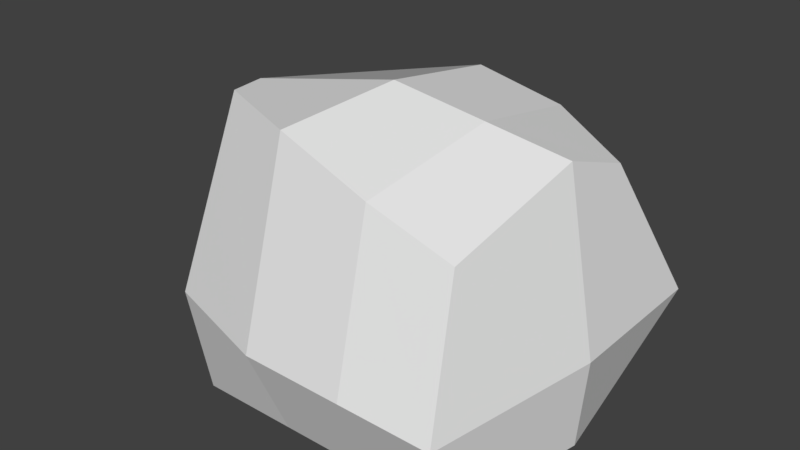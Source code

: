 # Source: kamien1.blend  (saved by Blender 2.79.0; exported with 4.5.12 LTS)
import bpy
from mathutils import Matrix  # noqa: F401  (used for matrix-valued properties, if any)

bpy.ops.wm.read_factory_settings(use_empty=True)
scene = bpy.context.scene
scene.name = 'Scene'

# ---- collections
col_collection_1 = bpy.data.collections.new('Collection 1'); scene.collection.children.link(col_collection_1)

# ---- materials (node trees are filled in below, after node groups)
mat_material_001 = bpy.data.materials.new('Material.001')
mat_material_001.alpha_threshold = 0.0
mat_material_001.use_transparent_shadow = False
mat_material_001.roughness = 0.5

# ---- material node trees

# ---- world
world_world = bpy.data.worlds.new('World'); scene.world = world_world
world_world.color = (0.05088, 0.05088, 0.05088)
world_world.use_sun_shadow = False
world_world.sun_shadow_jitter_overblur = 0.0
world_world.cycles.sampling_method = 'MANUAL'

# ---- meshes
me_cube_003 = bpy.data.meshes.new('Cube.003')
me_cube_003.from_pydata([(1.0, 1.0, -0.01002), (1.0, -1.0, -0.01002), (-1.0, -1.0, -0.01002), (-1.0, 1.0, -0.01002), (0.8731, 0.8389, 1.516), (0.8456, -0.8231, 1.481), (-1.071, -0.569, 1.938), (-1.088, 0.5742, 1.526), (1.245, 1.099, 0.6339), (1.027, -1.245, 0.6066), (-1.016, -1.142, 0.7733), (-0.9659, 1.159, 0.4691), (1.188, -5.96e-08, -0.01002), (-1.716, 2.98e-07, -0.01002), (0.9505, 0.1186, 1.795), (-1.305, -0.1282, 1.84), (-1.725, 2.384e-07, 0.6248), (1.245, -2.384e-07, 0.6248), (-0.2942, 1.309, -0.01002), (-0.2942, -1.0, -0.01002), (-0.3291, 0.9982, 1.852), (-0.2942, -0.9361, 1.99), (-0.3663, 1.245, 0.6248), (-0.3663, -1.245, 0.6248), (-0.172, -0.1037, 2.082), (-0.2942, 1.718e-07, -0.01002), (0.4178, 0.01312, 1.931), (0.3858, 1.189, -0.01002), (0.3858, -1.0, -0.01002), (0.3172, 0.9992, 1.72), (0.3047, -0.907, 1.723), (0.4804, 1.259, 0.6296), (0.3655, -1.245, 0.6152), (0.3858, 5.022e-08, -0.01002)], [], [(25, 19, 2, 13), (24, 15, 6, 21), (17, 14, 5, 9), (23, 21, 6, 10), (16, 15, 7, 11), (22, 18, 3, 11), (20, 22, 11, 7), (13, 16, 11, 3), (19, 23, 10, 2), (12, 17, 9, 1), (0, 8, 17, 12), (2, 10, 16, 13), (10, 6, 15, 16), (8, 4, 14, 17), (20, 7, 15, 24), (18, 25, 13, 3), (27, 33, 25, 18), (29, 20, 24, 26), (28, 32, 23, 19), (29, 31, 22, 20), (31, 27, 18, 22), (32, 30, 21, 23), (26, 24, 21, 30), (33, 28, 19, 25), (12, 1, 28, 33), (14, 26, 30, 5), (9, 5, 30, 32), (8, 0, 27, 31), (4, 8, 31, 29), (1, 9, 32, 28), (4, 29, 26, 14), (0, 12, 33, 27)])
me_cube_003.polygons.foreach_set('use_smooth', [True] * 32)
_k = set([(0, 8), (0, 12), (0, 27), (1, 9), (1, 12), (1, 28), (2, 10), (2, 13), (2, 19), (3, 11), (3, 13), (3, 18), (4, 8), (4, 14), (4, 29), (5, 9), (5, 14), (5, 30), (6, 10), (6, 15), (6, 21), (7, 11), (7, 15), (7, 20), (8, 17), (8, 31), (9, 17), (9, 32), (10, 16), (10, 23), (11, 16), (11, 22), (12, 17), (13, 16), (14, 17), (14, 26), (15, 16), (15, 24), (18, 22), (18, 27), (19, 23), (19, 28), (20, 22), (20, 24), (20, 29), (21, 23), (21, 24), (21, 30), (22, 31), (23, 32), (24, 26), (26, 29), (26, 30), (27, 31), (29, 31), (30, 32)])
me_cube_003.attributes.new('sharp_edge', 'BOOLEAN', 'EDGE').data.foreach_set('value', [ (min(e.vertices), max(e.vertices)) in _k for e in me_cube_003.edges])
me_cube_003.materials.append(mat_material_001)
me_cube_003.use_remesh_preserve_volume = False
me_cube_003.use_remesh_preserve_attributes = False
me_cube_003.use_mirror_vertex_groups = False
me_cube_003.update()
me_cube_003.normals_split_custom_set([tuple(v) for v in zip(*[iter([-1.781e-10, 0.0, -1.0, 4.378e-10, 0.0, -1.0, 8.755e-10, 0.0, -1.0, -3.562e-10, 0.0, -1.0, -0.1537, -0.008345, 0.9881, -0.1537, -0.008345, 0.9881, -0.1537, -0.008345, 0.9881, -0.1537, -0.008345, 0.9881, 0.9464, -0.1806, 0.2678, 0.9464, -0.1806, 0.2678, 0.9464, -0.1806, 0.2678, 0.9464, -0.1806, 0.2678, -0.2777, -0.9066, 0.3177, -0.2777, -0.9066, 0.3177, -0.2777, -0.9066, 0.3177, -0.2777, -0.9066, 0.3177, -0.825, 0.4993, 0.2648, -0.825, 0.4993, 0.2648, -0.825, 0.4993, 0.2648, -0.825, 0.4993, 0.2648, -0.2785, 0.9561, -0.09108, -0.2785, 0.9561, -0.09108, -0.2785, 0.9561, -0.09108, -0.2785, 0.9561, -0.09108, -0.4257, 0.8552, 0.2957, -0.4257, 0.8552, 0.2957, -0.4257, 0.8552, 0.2957, -0.4257, 0.8552, 0.2957, -0.8263, 0.5598, -0.06144, -0.8263, 0.5598, -0.06144, -0.8263, 0.5598, -0.06144, -0.8263, 0.5598, -0.06144, -0.1025, -0.9581, -0.2675, -0.1025, -0.9581, -0.2675, -0.1025, -0.9581, -0.2675, -0.1025, -0.9581, -0.2675, 0.9792, -0.1763, -0.1003, 0.9792, -0.1763, -0.1003, 0.9792, -0.1763, -0.1003, 0.9792, -0.1763, -0.1003, 0.9679, 0.08748, -0.2358, 0.9679, 0.08748, -0.2358, 0.9679, 0.08748, -0.2358, 0.9679, 0.08748, -0.2358, -0.8283, -0.5559, -0.06987, -0.8283, -0.5559, -0.06987, -0.8283, -0.5559, -0.06987, -0.8283, -0.5559, -0.06987, -0.8526, -0.4743, 0.2192, -0.8526, -0.4743, 0.2192, -0.8526, -0.4743, 0.2192, -0.8526, -0.4743, 0.2192, 0.9458, 0.08663, 0.3131, 0.9458, 0.08663, 0.3131, 0.9458, 0.08663, 0.3131, 0.9458, 0.08663, 0.3131, -0.3367, 0.2817, 0.8985, -0.3367, 0.2817, 0.8985, -0.3367, 0.2817, 0.8985, -0.3367, 0.2817, 0.8985, -7.201e-10, 0.0, -1.0, -1.781e-10, 0.0, -1.0, -3.562e-10, 0.0, -1.0, -1.588e-09, 0.0, -1.0, 0.0, 0.0, -1.0, 3.289e-10, 0.0, -1.0, -1.781e-10, 0.0, -1.0, -7.201e-10, 0.0, -1.0, 0.1972, 0.2259, 0.954, 0.1972, 0.2259, 0.954, 0.1972, 0.2259, 0.954, 0.1972, 0.2259, 0.954, -0.002473, -0.931, -0.3649, -0.002472, -0.9311, -0.3648, -0.002458, -0.9319, -0.3626, -0.002458, -0.9319, -0.3626, 0.008597, 0.9768, 0.214, 0.008597, 0.9768, 0.214, 0.008597, 0.9768, 0.214, 0.008597, 0.9768, 0.214, 0.06992, 0.9975, -0.005752, 0.06992, 0.9975, -0.005752, 0.06992, 0.9975, -0.005752, 0.06992, 0.9975, -0.005752, 0.07353, -0.9649, 0.2521, 0.07353, -0.9649, 0.2521, 0.07353, -0.9649, 0.2521, 0.07353, -0.9649, 0.2521, 0.3469, -0.2034, 0.9156, 0.3469, -0.2034, 0.9156, 0.3469, -0.2034, 0.9156, 0.3469, -0.2034, 0.9156, 3.289e-10, 0.0, -1.0, 6.578e-10, 0.0, -1.0, 4.378e-10, 0.0, -1.0, -1.781e-10, 0.0, -1.0, 6.578e-10, 0.0, -1.0, 1.316e-09, 0.0, -1.0, 6.578e-10, 0.0, -1.0, 3.289e-10, 0.0, -1.0, 0.3627, -0.2906, 0.8854, 0.3627, -0.2906, 0.8854, 0.3627, -0.2906, 0.8854, 0.3627, -0.2906, 0.8854, 0.141, -0.9185, 0.3693, 0.141, -0.9185, 0.3693, 0.141, -0.9185, 0.3693, 0.141, -0.9185, 0.3693, 0.2409, 0.9519, -0.1895, 0.2409, 0.9519, -0.1895, 0.2409, 0.9519, -0.1895, 0.2409, 0.9519, -0.1895, 0.2679, 0.9112, 0.313, 0.2679, 0.9112, 0.313, 0.2679, 0.9112, 0.313, 0.2679, 0.9112, 0.313, -0.002488, -0.9302, -0.3671, -0.002488, -0.9302, -0.3671, -0.002472, -0.9311, -0.3648, -0.002473, -0.931, -0.3649, 0.2982, 0.2921, 0.9087, 0.2982, 0.2921, 0.9087, 0.2982, 0.2921, 0.9087, 0.2982, 0.2921, 0.9087, 0.0, 0.0, -1.0, 6.578e-10, 0.0, -1.0, 3.289e-10, 0.0, -1.0, 0.0, 0.0, -1.0])] * 3)])

# ---- objects
ob_cube_003 = bpy.data.objects.new('Cube.003', me_cube_003)

# ---- transforms, parenting, visibility, modifiers, constraints
ob_cube_003.location = (0.0, 0.0, 0.0)
ob_cube_003.rotation_euler = (-1.629e-07, 0.0, 0.0)
ob_cube_003.color = (0.8, 0.8, 0.8, 1.0)
ob_cube_003.lineart.crease_threshold = 0.0

# ---- collection membership
col_collection_1.objects.link(ob_cube_003)

# ---- scene / render settings (as saved in the file)
scene.frame_start = 1; scene.frame_end = 250; scene.frame_set(1)
scene.render.engine = 'BLENDER_EEVEE_NEXT'
scene.render.resolution_percentage = 50
scene.render.dither_intensity = 0.0
scene.cycles.use_denoising = False
scene.cycles.samples = 128
scene.cycles.sampling_pattern = 'TABULATED_SOBOL'
scene.cycles.use_adaptive_sampling = False
scene.cycles.use_light_tree = False
scene.cycles.blur_glossy = 0.0
scene.cycles.sample_clamp_indirect = 0.0
scene.view_settings.view_transform = 'Standard'
bpy.context.view_layer.update()

# ---- added for rendering (the .blend has no active camera and no usable light): camera, sun
cam_auto = bpy.data.cameras.new('AutoCamera')
cam_auto.lens = 50.0
cam_auto.sensor_width = 36.0
cam_auto.clip_end = 1000.0
ob_auto_camera = bpy.data.objects.new('AutoCamera', cam_auto)
scene.collection.objects.link(ob_auto_camera)
ob_auto_camera.location = (3.86896, -4.89833, 4.32298)
ob_auto_camera.rotation_euler = (1.09748, -7.21219e-08, 0.694738)
scene.camera = ob_auto_camera
light_auto_sun = bpy.data.lights.new('AutoSun', 'SUN')
light_auto_sun.energy = 3.0
light_auto_sun.angle = 0.0523599
ob_auto_sun = bpy.data.objects.new('AutoSun', light_auto_sun)
scene.collection.objects.link(ob_auto_sun)
ob_auto_sun.rotation_euler = (0.872665, 0.174533, 0.523599)
bpy.context.view_layer.update()
